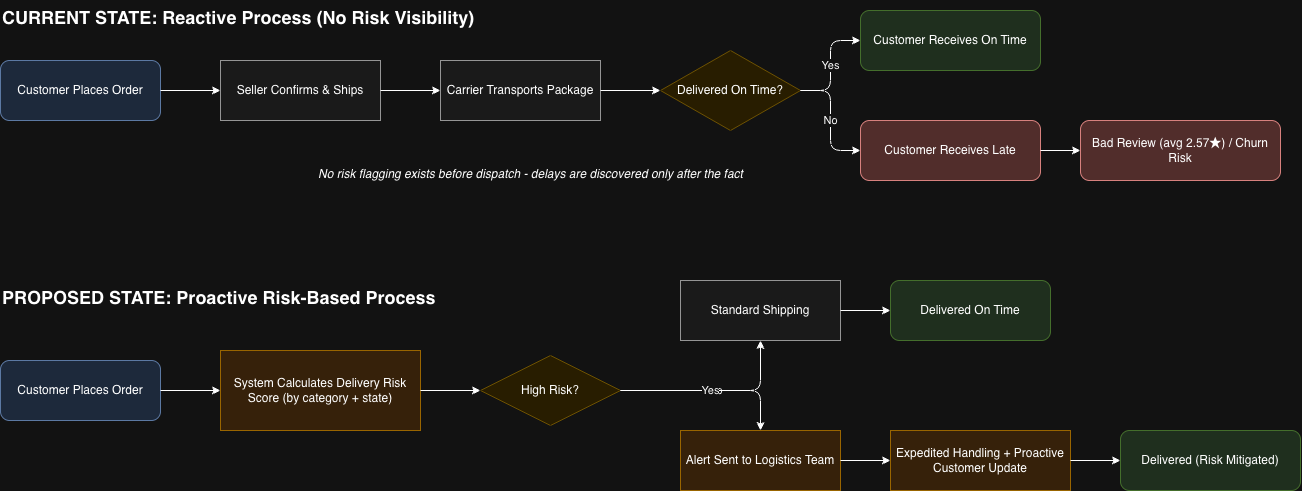

The diagram above was exported from draw.io. Its source (the exported page's mxGraphModel, read from the mxfile embedded in the PNG):
<mxGraphModel dx="1414" dy="917" grid="1" gridSize="10" guides="1" tooltips="1" connect="1" arrows="1" fold="1" page="1" pageScale="1" pageWidth="850" pageHeight="1100" math="0" shadow="0">
  <root>
    <mxCell id="0" />
    <mxCell id="1" parent="0" />
    <mxCell id="hdr1" parent="1" style="text;html=1;fontSize=18;fontStyle=1;align=left;" value="CURRENT STATE: Reactive Process (No Risk Visibility)" vertex="1">
      <mxGeometry height="30" width="600" x="40" y="20" as="geometry" />
    </mxCell>
    <mxCell id="c1" parent="1" style="rounded=1;whiteSpace=wrap;html=1;fillColor=#dae8fc;strokeColor=#6c8ebf;" value="Customer Places Order" vertex="1">
      <mxGeometry height="60" width="160" x="40" y="80" as="geometry" />
    </mxCell>
    <mxCell id="c2" parent="1" style="rounded=0;whiteSpace=wrap;html=1;fillColor=#f5f5f5;strokeColor=#666666;" value="Seller Confirms &amp; Ships" vertex="1">
      <mxGeometry height="60" width="160" x="260" y="80" as="geometry" />
    </mxCell>
    <mxCell id="c3" parent="1" style="rounded=0;whiteSpace=wrap;html=1;fillColor=#f5f5f5;strokeColor=#666666;" value="Carrier Transports Package" vertex="1">
      <mxGeometry height="60" width="160" x="480" y="80" as="geometry" />
    </mxCell>
    <mxCell id="c4" parent="1" style="rhombus;whiteSpace=wrap;html=1;fillColor=#fff2cc;strokeColor=#d6b656;" value="Delivered On Time?" vertex="1">
      <mxGeometry height="80" width="140" x="700" y="70" as="geometry" />
    </mxCell>
    <mxCell id="c5" parent="1" style="rounded=1;whiteSpace=wrap;html=1;fillColor=#d5e8d4;strokeColor=#82b366;" value="Customer Receives On Time" vertex="1">
      <mxGeometry height="60" width="180" x="900" y="30" as="geometry" />
    </mxCell>
    <mxCell id="c6" parent="1" style="rounded=1;whiteSpace=wrap;html=1;fillColor=#f8cecc;strokeColor=#b85450;" value="Customer Receives Late" vertex="1">
      <mxGeometry height="60" width="180" x="900" y="140" as="geometry" />
    </mxCell>
    <mxCell id="c7" parent="1" style="rounded=1;whiteSpace=wrap;html=1;fillColor=#f8cecc;strokeColor=#b85450;" value="Bad Review (avg 2.57★) / Churn Risk" vertex="1">
      <mxGeometry height="60" width="200" x="1120" y="140" as="geometry" />
    </mxCell>
    <mxCell id="note1" parent="1" style="text;html=1;fontSize=12;fontStyle=2;align=center;fillColor=none;" value="No risk flagging exists before dispatch - delays are discovered only after the fact" vertex="1">
      <mxGeometry height="40" width="340" x="400" y="180" as="geometry" />
    </mxCell>
    <mxCell id="e1" edge="1" parent="1" source="c1" style="edgeStyle=orthogonalEdgeStyle;html=1;" target="c2">
      <mxGeometry relative="1" as="geometry" />
    </mxCell>
    <mxCell id="e2" edge="1" parent="1" source="c2" style="edgeStyle=orthogonalEdgeStyle;html=1;" target="c3">
      <mxGeometry relative="1" as="geometry" />
    </mxCell>
    <mxCell id="e3" edge="1" parent="1" source="c3" style="edgeStyle=orthogonalEdgeStyle;html=1;" target="c4">
      <mxGeometry relative="1" as="geometry" />
    </mxCell>
    <mxCell id="e4" edge="1" parent="1" source="c4" style="edgeStyle=orthogonalEdgeStyle;html=1;" target="c5" value="Yes">
      <mxGeometry relative="1" as="geometry" />
    </mxCell>
    <mxCell id="e5" edge="1" parent="1" source="c4" style="edgeStyle=orthogonalEdgeStyle;html=1;" target="c6" value="No">
      <mxGeometry relative="1" as="geometry" />
    </mxCell>
    <mxCell id="e6" edge="1" parent="1" source="c6" style="edgeStyle=orthogonalEdgeStyle;html=1;" target="c7">
      <mxGeometry relative="1" as="geometry" />
    </mxCell>
    <mxCell id="hdr2" parent="1" style="text;html=1;fontSize=18;fontStyle=1;align=left;" value="PROPOSED STATE: Proactive Risk-Based Process" vertex="1">
      <mxGeometry height="30" width="600" x="40" y="300" as="geometry" />
    </mxCell>
    <mxCell id="p1" parent="1" style="rounded=1;whiteSpace=wrap;html=1;fillColor=#dae8fc;strokeColor=#6c8ebf;" value="Customer Places Order" vertex="1">
      <mxGeometry height="60" width="160" x="40" y="380" as="geometry" />
    </mxCell>
    <mxCell id="p2" parent="1" style="rounded=0;whiteSpace=wrap;html=1;fillColor=#ffe6cc;strokeColor=#d79b00;" value="System Calculates Delivery Risk Score (by category + state)" vertex="1">
      <mxGeometry height="80" width="200" x="260" y="370" as="geometry" />
    </mxCell>
    <mxCell id="p3" parent="1" style="rhombus;whiteSpace=wrap;html=1;fillColor=#fff2cc;strokeColor=#d6b656;" value="High Risk?" vertex="1">
      <mxGeometry height="70" width="140" x="520" y="375" as="geometry" />
    </mxCell>
    <mxCell id="p4" parent="1" style="rounded=0;whiteSpace=wrap;html=1;fillColor=#f5f5f5;strokeColor=#666666;" value="Standard Shipping" vertex="1">
      <mxGeometry height="60" width="160" x="720" y="300" as="geometry" />
    </mxCell>
    <mxCell id="p5" parent="1" style="rounded=1;whiteSpace=wrap;html=1;fillColor=#d5e8d4;strokeColor=#82b366;" value="Delivered On Time" vertex="1">
      <mxGeometry height="60" width="160" x="930" y="300" as="geometry" />
    </mxCell>
    <mxCell id="p6" parent="1" style="rounded=0;whiteSpace=wrap;html=1;fillColor=#ffe6cc;strokeColor=#d79b00;" value="Alert Sent to Logistics Team" vertex="1">
      <mxGeometry height="60" width="160" x="720" y="450" as="geometry" />
    </mxCell>
    <mxCell id="p7" parent="1" style="rounded=0;whiteSpace=wrap;html=1;fillColor=#ffe6cc;strokeColor=#d79b00;" value="Expedited Handling + Proactive Customer Update" vertex="1">
      <mxGeometry height="60" width="180" x="930" y="450" as="geometry" />
    </mxCell>
    <mxCell id="p8" parent="1" style="rounded=1;whiteSpace=wrap;html=1;fillColor=#d5e8d4;strokeColor=#82b366;" value="Delivered (Risk Mitigated)" vertex="1">
      <mxGeometry height="60" width="180" x="1160" y="450" as="geometry" />
    </mxCell>
    <mxCell id="f1" edge="1" parent="1" source="p1" style="edgeStyle=orthogonalEdgeStyle;html=1;" target="p2">
      <mxGeometry relative="1" as="geometry" />
    </mxCell>
    <mxCell id="f2" edge="1" parent="1" source="p2" style="edgeStyle=orthogonalEdgeStyle;html=1;" target="p3">
      <mxGeometry relative="1" as="geometry" />
    </mxCell>
    <mxCell id="f3" edge="1" parent="1" source="p3" style="edgeStyle=orthogonalEdgeStyle;html=1;" target="p4" value="No">
      <mxGeometry relative="1" as="geometry" />
    </mxCell>
    <mxCell id="f4" edge="1" parent="1" source="p4" style="edgeStyle=orthogonalEdgeStyle;html=1;" target="p5">
      <mxGeometry relative="1" as="geometry" />
    </mxCell>
    <mxCell id="f5" edge="1" parent="1" source="p3" style="edgeStyle=orthogonalEdgeStyle;html=1;" target="p6" value="Yes">
      <mxGeometry relative="1" as="geometry" />
    </mxCell>
    <mxCell id="f6" edge="1" parent="1" source="p6" style="edgeStyle=orthogonalEdgeStyle;html=1;" target="p7">
      <mxGeometry relative="1" as="geometry" />
    </mxCell>
    <mxCell id="f7" edge="1" parent="1" source="p7" style="edgeStyle=orthogonalEdgeStyle;html=1;" target="p8">
      <mxGeometry relative="1" as="geometry" />
    </mxCell>
  </root>
</mxGraphModel>